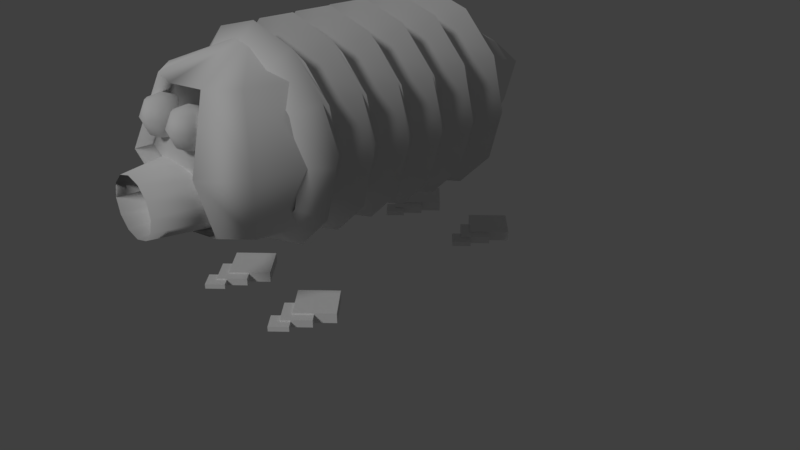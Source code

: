 # Source: Armonica.blend  (saved by Blender 2.78.0; exported with 4.5.12 LTS)
import bpy
from mathutils import Matrix  # noqa: F401  (used for matrix-valued properties, if any)

bpy.ops.wm.read_factory_settings(use_empty=True)
scene = bpy.context.scene
scene.name = 'Scene'

# ---- collections
col_collection_1 = bpy.data.collections.new('Collection 1'); scene.collection.children.link(col_collection_1)
col_collection_2 = bpy.data.collections.new('Collection 2'); scene.collection.children.link(col_collection_2)
col_collection_2.hide_render = True
col_collection_2.hide_viewport = True

# ---- materials (node trees are filled in below, after node groups)
mat_feetmaterial = bpy.data.materials.new('FeetMaterial')
mat_feetmaterial.alpha_threshold = 0.0
mat_feetmaterial.use_transparent_shadow = False
mat_feetmaterial.roughness = 0.5
mat_eye_mat = bpy.data.materials.new('eye-mat')
mat_eye_mat.alpha_threshold = 0.0
mat_eye_mat.use_transparent_shadow = False
mat_eye_mat.roughness = 0.5
mat_bodyring_mat = bpy.data.materials.new('bodyring-mat')
mat_bodyring_mat.alpha_threshold = 0.0
mat_bodyring_mat.use_transparent_shadow = False
mat_bodyring_mat.roughness = 0.0
mat_bodyring_mat.specular_intensity = 0.1325

# ---- material node trees

# ---- world
world_world = bpy.data.worlds.new('World'); scene.world = world_world
world_world.color = (0.05088, 0.05088, 0.05088)
world_world.use_sun_shadow = False
world_world.sun_shadow_jitter_overblur = 0.0
world_world.cycles.sampling_method = 'MANUAL'

# ---- cameras
cam_camera = bpy.data.cameras.new('Camera')
cam_camera.clip_end = 100.0
cam_camera.lens = 35.0
cam_camera.sensor_width = 32.0
cam_camera.sensor_height = 18.0
cam_camera.ortho_scale = 7.314
cam_camera.dof.focus_distance = 0.0
cam_camera.dof.aperture_fstop = 128.0

# ---- lights
light_lamp = bpy.data.lights.new('Lamp', 'SUN')
light_lamp.transmission_factor = 0.0
light_lamp.cutoff_distance = 30.0
light_lamp.angle = 0.1993
light_lamp.energy = 1.0
light_lamp.shadow_buffer_clip_start = 1.001
light_lamp.shadow_soft_size = 0.1
light_lamp.shadow_cascade_max_distance = 1000.0

# ---- meshes
me_sphere_001 = bpy.data.meshes.new('Sphere.001')
me_sphere_001.from_pydata([(0.5896, 0.6294, -1.766), (0.5896, 0.6294, -1.655), (0.9025, 0.3165, -1.766), (0.9025, 0.3165, -1.655), (0.2766, 0.3165, -1.766), (0.2766, 0.3165, -1.655), (0.5896, 0.003499, -1.766), (0.5896, 0.003499, -1.655), (0.5896, 0.3085, -1.751), (0.5896, 0.3085, -1.67), (0.8187, 0.07936, -1.751), (0.8187, 0.07936, -1.67), (0.3604, 0.07936, -1.751), (0.3604, 0.07936, -1.67), (0.5896, -0.1498, -1.751), (0.5896, -0.1498, -1.67), (0.5896, 0.001017, -1.737), (0.5896, 0.001017, -1.685), (0.7379, -0.1473, -1.737), (0.7379, -0.1473, -1.685), (0.4413, -0.1473, -1.737), (0.4413, -0.1473, -1.685), (0.5896, -0.2956, -1.737), (0.5896, -0.2956, -1.685)], [], [(0, 1, 3, 2), (2, 3, 7, 6), (6, 7, 5, 4), (4, 5, 1, 0), (2, 6, 4, 0), (7, 3, 1, 5), (8, 9, 11, 10), (10, 11, 15, 14), (14, 15, 13, 12), (12, 13, 9, 8), (10, 14, 12, 8), (15, 11, 9, 13), (16, 17, 19, 18), (18, 19, 23, 22), (22, 23, 21, 20), (20, 21, 17, 16), (18, 22, 20, 16), (23, 19, 17, 21)])
_uv = me_sphere_001.uv_layers.new(name='UVMap')
_uv.uv.foreach_set('vector', [0.6994, 0.8085, 0.5974, 0.8085, 0.5974, 0.4042, 0.6994, 0.4042, 0.9179, 0.4042, 0.8159, 0.4042, 0.8159, 1.089e-07, 0.9179, 0.0, 0.8014, 0.8085, 0.6994, 0.8085, 0.6994, 0.4042, 0.8014, 0.4042, 0.9033, 0.8085, 0.8014, 0.8085, 0.8014, 0.4042, 0.9033, 0.4042, 0.8159, 1.089e-07, 0.8159, 0.4042, 0.4079, 0.4042, 0.4079, 0.0, 0.0, 0.4042, 0.0, 0.0, 0.4079, 1.089e-07, 0.4079, 0.4042, 0.268, 0.9962, 0.1933, 0.9962, 0.1933, 0.7002, 0.268, 0.7002, 0.4041, 0.9962, 0.3294, 0.9962, 0.3294, 0.7002, 0.4041, 0.7002, 0.978, 0.7002, 0.9033, 0.7002, 0.9033, 0.4042, 0.978, 0.4042, 0.9926, 0.296, 0.9179, 0.296, 0.9179, 0.0, 0.9926, 2.177e-07, 0.0, 0.4042, 0.2987, 0.4042, 0.2987, 0.7002, 1.099e-07, 0.7002, 0.2987, 0.7002, 0.2987, 0.4042, 0.5974, 0.4042, 0.5974, 0.7002, 0.6457, 1.0, 0.5974, 1.0, 0.5974, 0.8085, 0.6457, 0.8085, 1.0, 0.8917, 0.9517, 0.8917, 0.9517, 0.7002, 1.0, 0.7002, 0.3163, 0.8917, 0.268, 0.8917, 0.268, 0.7002, 0.3163, 0.7002, 0.9033, 0.7002, 0.9517, 0.7002, 0.9517, 0.8917, 0.9033, 0.8917, 0.5974, 0.7002, 0.5974, 0.8917, 0.4041, 0.8917, 0.4041, 0.7002, 0.0, 0.7002, 0.1933, 0.7002, 0.1933, 0.8917, 0.0, 0.8917])
me_sphere_001.materials.append(mat_feetmaterial)
me_sphere_001.use_remesh_preserve_volume = False
me_sphere_001.use_remesh_preserve_attributes = False
me_sphere_001.use_mirror_vertex_groups = False
me_sphere_001.update()
me_sphere_002 = bpy.data.meshes.new('Sphere.002')
me_sphere_002.from_pydata([(-0.5281, 0.6294, -1.766), (-0.5281, 0.6294, -1.655), (-0.2151, 0.3165, -1.766), (-0.2151, 0.3165, -1.655), (-0.841, 0.3165, -1.766), (-0.841, 0.3165, -1.655), (-0.5281, 0.003499, -1.766), (-0.5281, 0.003499, -1.655), (-0.5281, 0.3085, -1.751), (-0.5281, 0.3085, -1.67), (-0.2989, 0.07936, -1.751), (-0.2989, 0.07936, -1.67), (-0.7572, 0.07936, -1.751), (-0.7572, 0.07936, -1.67), (-0.5281, -0.1498, -1.751), (-0.5281, -0.1498, -1.67), (-0.5281, 0.001017, -1.737), (-0.5281, 0.001017, -1.685), (-0.3798, -0.1473, -1.737), (-0.3798, -0.1473, -1.685), (-0.6764, -0.1473, -1.737), (-0.6764, -0.1473, -1.685), (-0.5281, -0.2956, -1.737), (-0.5281, -0.2956, -1.685)], [], [(0, 1, 3, 2), (2, 3, 7, 6), (6, 7, 5, 4), (4, 5, 1, 0), (2, 6, 4, 0), (7, 3, 1, 5), (8, 9, 11, 10), (10, 11, 15, 14), (14, 15, 13, 12), (12, 13, 9, 8), (10, 14, 12, 8), (15, 11, 9, 13), (16, 17, 19, 18), (18, 19, 23, 22), (22, 23, 21, 20), (20, 21, 17, 16), (18, 22, 20, 16), (23, 19, 17, 21)])
_uv = me_sphere_002.uv_layers.new(name='UVMap')
_uv.uv.foreach_set('vector', [0.6994, 0.8085, 0.5974, 0.8085, 0.5974, 0.4042, 0.6994, 0.4042, 0.9179, 0.4042, 0.8159, 0.4042, 0.8159, 1.089e-07, 0.9179, 0.0, 0.8014, 0.8085, 0.6994, 0.8085, 0.6994, 0.4042, 0.8014, 0.4042, 0.9033, 0.8085, 0.8014, 0.8085, 0.8014, 0.4042, 0.9033, 0.4042, 0.8159, 1.089e-07, 0.8159, 0.4042, 0.4079, 0.4042, 0.4079, 0.0, 0.0, 0.4042, 0.0, 0.0, 0.4079, 1.089e-07, 0.4079, 0.4042, 0.268, 0.9962, 0.1933, 0.9962, 0.1933, 0.7002, 0.268, 0.7002, 0.4041, 0.9962, 0.3294, 0.9962, 0.3294, 0.7002, 0.4041, 0.7002, 0.978, 0.7002, 0.9033, 0.7002, 0.9033, 0.4042, 0.978, 0.4042, 0.9926, 0.296, 0.9179, 0.296, 0.9179, 0.0, 0.9926, 2.177e-07, 0.0, 0.4042, 0.2987, 0.4042, 0.2987, 0.7002, 1.099e-07, 0.7002, 0.2987, 0.7002, 0.2987, 0.4042, 0.5974, 0.4042, 0.5974, 0.7002, 0.6457, 1.0, 0.5974, 1.0, 0.5974, 0.8085, 0.6457, 0.8085, 1.0, 0.8917, 0.9517, 0.8917, 0.9517, 0.7002, 1.0, 0.7002, 0.3163, 0.8917, 0.268, 0.8917, 0.268, 0.7002, 0.3163, 0.7002, 0.9033, 0.7002, 0.9517, 0.7002, 0.9517, 0.8917, 0.9033, 0.8917, 0.5974, 0.7002, 0.5974, 0.8917, 0.4041, 0.8917, 0.4041, 0.7002, 0.0, 0.7002, 0.1933, 0.7002, 0.1933, 0.8917, 0.0, 0.8917])
me_sphere_002.materials.append(mat_feetmaterial)
me_sphere_002.use_remesh_preserve_volume = False
me_sphere_002.use_remesh_preserve_attributes = False
me_sphere_002.use_mirror_vertex_groups = False
me_sphere_002.update()
me_sphere_003 = bpy.data.meshes.new('Sphere.003')
me_sphere_003.from_pydata([(0.5896, 3.22, -1.766), (0.5896, 3.22, -1.655), (0.9025, 2.907, -1.766), (0.9025, 2.907, -1.655), (0.2766, 2.907, -1.766), (0.2766, 2.907, -1.655), (0.5896, 2.594, -1.766), (0.5896, 2.594, -1.655), (0.5896, 2.899, -1.751), (0.5896, 2.899, -1.67), (0.8187, 2.67, -1.751), (0.8187, 2.67, -1.67), (0.3604, 2.67, -1.751), (0.3604, 2.67, -1.67), (0.5896, 2.44, -1.751), (0.5896, 2.44, -1.67), (0.5896, 2.591, -1.737), (0.5896, 2.591, -1.685), (0.7379, 2.443, -1.737), (0.7379, 2.443, -1.685), (0.4413, 2.443, -1.737), (0.4413, 2.443, -1.685), (0.5896, 2.295, -1.737), (0.5896, 2.295, -1.685)], [], [(0, 1, 3, 2), (2, 3, 7, 6), (6, 7, 5, 4), (4, 5, 1, 0), (2, 6, 4, 0), (7, 3, 1, 5), (8, 9, 11, 10), (10, 11, 15, 14), (14, 15, 13, 12), (12, 13, 9, 8), (10, 14, 12, 8), (15, 11, 9, 13), (16, 17, 19, 18), (18, 19, 23, 22), (22, 23, 21, 20), (20, 21, 17, 16), (18, 22, 20, 16), (23, 19, 17, 21)])
_uv = me_sphere_003.uv_layers.new(name='UVMap')
_uv.uv.foreach_set('vector', [0.6994, 0.8085, 0.5974, 0.8085, 0.5974, 0.4042, 0.6994, 0.4042, 0.9179, 0.4042, 0.8159, 0.4042, 0.8159, 1.089e-07, 0.9179, 0.0, 0.8014, 0.8085, 0.6994, 0.8085, 0.6994, 0.4042, 0.8014, 0.4042, 0.9033, 0.8085, 0.8014, 0.8085, 0.8014, 0.4042, 0.9033, 0.4042, 0.8159, 1.089e-07, 0.8159, 0.4042, 0.4079, 0.4042, 0.4079, 0.0, 0.0, 0.4042, 0.0, 0.0, 0.4079, 1.089e-07, 0.4079, 0.4042, 0.268, 0.9962, 0.1933, 0.9962, 0.1933, 0.7002, 0.268, 0.7002, 0.4041, 0.9962, 0.3294, 0.9962, 0.3294, 0.7002, 0.4041, 0.7002, 0.978, 0.7002, 0.9033, 0.7002, 0.9033, 0.4042, 0.978, 0.4042, 0.9926, 0.296, 0.9179, 0.296, 0.9179, 0.0, 0.9926, 2.177e-07, 0.0, 0.4042, 0.2987, 0.4042, 0.2987, 0.7002, 1.099e-07, 0.7002, 0.2987, 0.7002, 0.2987, 0.4042, 0.5974, 0.4042, 0.5974, 0.7002, 0.6457, 1.0, 0.5974, 1.0, 0.5974, 0.8085, 0.6457, 0.8085, 1.0, 0.8917, 0.9517, 0.8917, 0.9517, 0.7002, 1.0, 0.7002, 0.3163, 0.8917, 0.268, 0.8917, 0.268, 0.7002, 0.3163, 0.7002, 0.9033, 0.7002, 0.9517, 0.7002, 0.9517, 0.8917, 0.9033, 0.8917, 0.5974, 0.7002, 0.5974, 0.8917, 0.4041, 0.8917, 0.4041, 0.7002, 0.0, 0.7002, 0.1933, 0.7002, 0.1933, 0.8917, 0.0, 0.8917])
me_sphere_003.materials.append(mat_feetmaterial)
me_sphere_003.use_remesh_preserve_volume = False
me_sphere_003.use_remesh_preserve_attributes = False
me_sphere_003.use_mirror_vertex_groups = False
me_sphere_003.update()
me_sphere_004 = bpy.data.meshes.new('Sphere.004')
me_sphere_004.from_pydata([(-0.5281, 3.22, -1.766), (-0.5281, 3.22, -1.655), (-0.2151, 2.907, -1.766), (-0.2151, 2.907, -1.655), (-0.841, 2.907, -1.766), (-0.841, 2.907, -1.655), (-0.5281, 2.594, -1.766), (-0.5281, 2.594, -1.655), (-0.5281, 2.899, -1.751), (-0.5281, 2.899, -1.67), (-0.2989, 2.67, -1.751), (-0.2989, 2.67, -1.67), (-0.7572, 2.67, -1.751), (-0.7572, 2.67, -1.67), (-0.5281, 2.44, -1.751), (-0.5281, 2.44, -1.67), (-0.5281, 2.591, -1.737), (-0.5281, 2.591, -1.685), (-0.3798, 2.443, -1.737), (-0.3798, 2.443, -1.685), (-0.6764, 2.443, -1.737), (-0.6764, 2.443, -1.685), (-0.5281, 2.295, -1.737), (-0.5281, 2.295, -1.685)], [], [(0, 1, 3, 2), (2, 3, 7, 6), (6, 7, 5, 4), (4, 5, 1, 0), (2, 6, 4, 0), (7, 3, 1, 5), (8, 9, 11, 10), (10, 11, 15, 14), (14, 15, 13, 12), (12, 13, 9, 8), (10, 14, 12, 8), (15, 11, 9, 13), (16, 17, 19, 18), (18, 19, 23, 22), (22, 23, 21, 20), (20, 21, 17, 16), (18, 22, 20, 16), (23, 19, 17, 21)])
_uv = me_sphere_004.uv_layers.new(name='UVMap')
_uv.uv.foreach_set('vector', [0.6994, 0.8085, 0.5974, 0.8085, 0.5974, 0.4042, 0.6994, 0.4042, 0.9179, 0.4042, 0.8159, 0.4042, 0.8159, 1.089e-07, 0.9179, 0.0, 0.8014, 0.8085, 0.6994, 0.8085, 0.6994, 0.4042, 0.8014, 0.4042, 0.9033, 0.8085, 0.8014, 0.8085, 0.8014, 0.4042, 0.9033, 0.4042, 0.8159, 1.089e-07, 0.8159, 0.4042, 0.4079, 0.4042, 0.4079, 0.0, 0.0, 0.4042, 0.0, 0.0, 0.4079, 1.089e-07, 0.4079, 0.4042, 0.268, 0.9962, 0.1933, 0.9962, 0.1933, 0.7002, 0.268, 0.7002, 0.4041, 0.9962, 0.3294, 0.9962, 0.3294, 0.7002, 0.4041, 0.7002, 0.978, 0.7002, 0.9033, 0.7002, 0.9033, 0.4042, 0.978, 0.4042, 0.9926, 0.296, 0.9179, 0.296, 0.9179, 0.0, 0.9926, 2.177e-07, 0.0, 0.4042, 0.2987, 0.4042, 0.2987, 0.7002, 1.099e-07, 0.7002, 0.2987, 0.7002, 0.2987, 0.4042, 0.5974, 0.4042, 0.5974, 0.7002, 0.6457, 1.0, 0.5974, 1.0, 0.5974, 0.8085, 0.6457, 0.8085, 1.0, 0.8917, 0.9517, 0.8917, 0.9517, 0.7002, 1.0, 0.7002, 0.3163, 0.8917, 0.268, 0.8917, 0.268, 0.7002, 0.3163, 0.7002, 0.9033, 0.7002, 0.9517, 0.7002, 0.9517, 0.8917, 0.9033, 0.8917, 0.5974, 0.7002, 0.5974, 0.8917, 0.4041, 0.8917, 0.4041, 0.7002, 0.0, 0.7002, 0.1933, 0.7002, 0.1933, 0.8917, 0.0, 0.8917])
me_sphere_004.materials.append(mat_feetmaterial)
me_sphere_004.use_remesh_preserve_volume = False
me_sphere_004.use_remesh_preserve_attributes = False
me_sphere_004.use_mirror_vertex_groups = False
me_sphere_004.update()
me_torus_008 = bpy.data.meshes.new('Torus.008')
me_torus_008.from_pydata([(-0.2725, -0.595, 4.197), (-1.084, -0.4269, 4.046), (-0.7479, -0.3573, 3.984), (-0.4117, -0.4269, 4.046), (-1.084, -0.3039, 4.11), (-0.7479, -0.1833, 4.074), (-0.4117, -0.3039, 4.11), (-1.084, -0.2588, 4.197), (-0.7479, -0.1196, 4.197), (-0.4117, -0.2588, 4.197), (-1.084, -0.3039, 4.284), (-0.7479, -0.1833, 4.321), (-0.4117, -0.3039, 4.284), (-1.084, -0.4269, 4.348), (-0.7479, -0.3573, 4.411), (-0.4117, -0.4269, 4.348), (-1.084, -0.595, 4.372), (-0.7479, -0.595, 4.444), (-0.4117, -0.595, 4.372), (-1.223, -0.595, 4.197), (-1.084, -0.763, 4.348), (-0.7479, -0.8327, 4.411), (-0.4117, -0.763, 4.348), (-1.084, -0.8861, 4.284), (-0.7479, -1.007, 4.321), (-0.4117, -0.8861, 4.284), (-1.084, -0.9311, 4.197), (-0.7479, -1.07, 4.197), (-0.4117, -0.9311, 4.197), (-1.084, -0.8861, 4.11), (-0.7479, -1.007, 4.074), (-0.4117, -0.8861, 4.11), (-1.084, -0.763, 4.046), (-0.7479, -0.8327, 3.984), (-0.4117, -0.763, 4.046), (-1.084, -0.595, 4.023), (-0.7479, -0.595, 3.951), (-0.4117, -0.595, 4.023)], [], [(37, 36, 2, 3), (0, 37, 3), (35, 19, 1), (36, 35, 1, 2), (3, 2, 5, 6), (0, 3, 6), (1, 19, 4), (2, 1, 4, 5), (5, 4, 7, 8), (6, 5, 8, 9), (0, 6, 9), (4, 19, 7), (7, 19, 10), (8, 7, 10, 11), (9, 8, 11, 12), (0, 9, 12), (0, 12, 15), (10, 19, 13), (11, 10, 13, 14), (12, 11, 14, 15), (15, 14, 17, 18), (0, 15, 18), (13, 19, 16), (14, 13, 16, 17), (17, 16, 20, 21), (18, 17, 21, 22), (0, 18, 22), (16, 19, 20), (20, 19, 23), (21, 20, 23, 24), (22, 21, 24, 25), (0, 22, 25), (0, 25, 28), (23, 19, 26), (24, 23, 26, 27), (25, 24, 27, 28), (28, 27, 30, 31), (0, 28, 31), (26, 19, 29), (27, 26, 29, 30), (30, 29, 32, 33), (31, 30, 33, 34), (0, 31, 34), (29, 19, 32), (32, 19, 35), (33, 32, 35, 36), (34, 33, 36, 37), (0, 34, 37)])
me_torus_008.polygons.foreach_set('use_smooth', [True] * 48)
_uv = me_torus_008.uv_layers.new(name='UVMap')
_uv.uv.foreach_set('vector', [0.8102, 0.7061, 0.5156, 0.4272, 0.2883, 0.5785, 0.6476, 0.8583, 0.9868, 0.8154, 0.8102, 0.7061, 0.6476, 0.8583, 0.3448, 0.1414, 0.2953, 0.07001, 0.2175, 0.2253, 0.5156, 0.4272, 0.3448, 0.1414, 0.2175, 0.2253, 0.2883, 0.5785, 0.6476, 0.8583, 0.2883, 0.5785, 0.0821, 0.6645, 0.4792, 0.96, 0.9868, 0.8154, 0.6476, 0.8583, 0.4792, 0.96, 0.2175, 0.2253, 0.2953, 0.07001, 0.1152, 0.2863, 0.2883, 0.5785, 0.2175, 0.2253, 0.1152, 0.2863, 0.0821, 0.6645, 0.0821, 0.6645, 0.1152, 0.2863, 0.07612, 0.3229, 0.0, 0.7034, 0.4792, 0.96, 0.0821, 0.6645, 0.0, 0.7034, 0.4043, 1.0, 0.9868, 0.8154, 0.4792, 0.96, 0.4043, 1.0, 0.1152, 0.2863, 0.2953, 0.07001, 0.07612, 0.3229, 0.07612, 0.3229, 0.2953, 0.07001, 0.1152, 0.3351, 0.0, 0.7034, 0.07612, 0.3229, 0.1152, 0.3351, 0.0821, 0.7135, 0.4043, 1.0, 0.0, 0.7034, 0.0821, 0.7135, 0.4792, 0.9835, 0.9868, 0.8154, 0.4043, 1.0, 0.4792, 0.9835, 0.9868, 0.8154, 0.4792, 0.9835, 0.6476, 0.9051, 0.1152, 0.3351, 0.2953, 0.07001, 0.2175, 0.3124, 0.0821, 0.7135, 0.1152, 0.3351, 0.2175, 0.3124, 0.2883, 0.6694, 0.4792, 0.9835, 0.0821, 0.7135, 0.2883, 0.6694, 0.6476, 0.9051, 0.6476, 0.9051, 0.2883, 0.6694, 0.5156, 0.547, 0.8102, 0.7715, 0.9868, 0.8154, 0.6476, 0.9051, 0.8102, 0.7715, 0.2175, 0.3124, 0.2953, 0.07001, 0.3448, 0.2472, 0.2883, 0.6694, 0.2175, 0.3124, 0.3448, 0.2472, 0.5156, 0.547, 0.5156, 0.547, 0.3448, 0.2472, 0.4566, 0.1521, 0.6832, 0.3748, 0.8102, 0.7715, 0.5156, 0.547, 0.6832, 0.3748, 0.9212, 0.6175, 0.9868, 0.8154, 0.8102, 0.7715, 0.9212, 0.6175, 0.3448, 0.2472, 0.2953, 0.07001, 0.4566, 0.1521, 0.4566, 0.1521, 0.2953, 0.07001, 0.5289, 0.05854, 0.6832, 0.3748, 0.4566, 0.1521, 0.5289, 0.05854, 0.7765, 0.2151, 0.9212, 0.6175, 0.6832, 0.3748, 0.7765, 0.2151, 0.9813, 0.4888, 0.9868, 0.8154, 0.9212, 0.6175, 0.9813, 0.4888, 0.9868, 0.8154, 0.9813, 0.4888, 1.0, 0.4243, 0.5289, 0.05854, 0.2953, 0.07001, 0.5534, 0.0007527, 0.7765, 0.2151, 0.5289, 0.05854, 0.5534, 0.0007527, 0.8057, 0.1254, 0.9813, 0.4888, 0.7765, 0.2151, 0.8057, 0.1254, 1.0, 0.4243, 1.0, 0.4243, 0.8057, 0.1254, 0.7765, 0.1395, 0.9813, 0.4457, 0.9868, 0.8154, 1.0, 0.4243, 0.9813, 0.4457, 0.5534, 0.0007527, 0.2953, 0.07001, 0.5289, 0.0, 0.8057, 0.1254, 0.5534, 0.0007527, 0.5289, 0.0, 0.7765, 0.1395, 0.7765, 0.1395, 0.5289, 0.0, 0.4566, 0.05503, 0.6832, 0.2556, 0.9813, 0.4457, 0.7765, 0.1395, 0.6832, 0.2556, 0.9212, 0.5505, 0.9868, 0.8154, 0.9813, 0.4457, 0.9212, 0.5505, 0.5289, 0.0, 0.2953, 0.07001, 0.4566, 0.05503, 0.4566, 0.05503, 0.2953, 0.07001, 0.3448, 0.1414, 0.6832, 0.2556, 0.4566, 0.05503, 0.3448, 0.1414, 0.5156, 0.4272, 0.9212, 0.5505, 0.6832, 0.2556, 0.5156, 0.4272, 0.8102, 0.7061, 0.9868, 0.8154, 0.9212, 0.5505, 0.8102, 0.7061])
_ca = me_torus_008.color_attributes.new('Col', 'BYTE_COLOR', 'CORNER')
_ca.data.foreach_set('color', [1.0, 1.0, 1.0, 1.0, 1.0, 1.0, 1.0, 1.0, 1.0, 1.0, 1.0, 1.0, 1.0, 1.0, 1.0, 1.0, 1.0, 1.0, 1.0, 1.0, 1.0, 1.0, 1.0, 1.0, 1.0, 1.0, 1.0, 1.0, 1.0, 1.0, 1.0, 1.0, 1.0, 1.0, 1.0, 1.0, 1.0, 1.0, 1.0, 1.0, 1.0, 1.0, 1.0, 1.0, 1.0, 1.0, 1.0, 1.0, 1.0, 1.0, 1.0, 1.0, 1.0, 1.0, 1.0, 1.0, 1.0, 1.0, 1.0, 1.0, 1.0, 1.0, 1.0, 1.0, 1.0, 1.0, 1.0, 1.0, 1.0, 1.0, 1.0, 1.0, 1.0, 1.0, 1.0, 1.0, 1.0, 1.0, 1.0, 1.0, 1.0, 1.0, 1.0, 1.0, 1.0, 1.0, 1.0, 1.0, 1.0, 1.0, 1.0, 1.0, 1.0, 1.0, 1.0, 1.0, 1.0, 1.0, 1.0, 1.0, 1.0, 1.0, 1.0, 1.0, 1.0, 1.0, 1.0, 1.0, 1.0, 1.0, 1.0, 1.0, 1.0, 1.0, 1.0, 1.0, 1.0, 1.0, 1.0, 1.0, 1.0, 1.0, 1.0, 1.0, 1.0, 1.0, 1.0, 1.0, 1.0, 1.0, 1.0, 1.0, 1.0, 1.0, 1.0, 1.0, 1.0, 1.0, 1.0, 1.0, 1.0, 1.0, 1.0, 1.0, 1.0, 1.0, 1.0, 1.0, 1.0, 1.0, 1.0, 1.0, 1.0, 1.0, 1.0, 1.0, 1.0, 1.0, 1.0, 1.0, 1.0, 1.0, 1.0, 1.0, 1.0, 1.0, 1.0, 1.0, 1.0, 1.0, 1.0, 1.0, 1.0, 1.0, 1.0, 1.0, 1.0, 1.0, 1.0, 1.0, 1.0, 1.0, 1.0, 1.0, 1.0, 1.0, 1.0, 1.0, 1.0, 1.0, 1.0, 1.0, 1.0, 1.0, 1.0, 1.0, 1.0, 1.0, 1.0, 1.0, 1.0, 1.0, 1.0, 1.0, 1.0, 1.0, 1.0, 1.0, 1.0, 1.0, 1.0, 1.0, 1.0, 1.0, 1.0, 1.0, 1.0, 1.0, 1.0, 1.0, 1.0, 1.0, 1.0, 1.0, 1.0, 1.0, 1.0, 1.0, 1.0, 1.0, 1.0, 1.0, 1.0, 1.0, 1.0, 1.0, 1.0, 1.0, 1.0, 1.0, 1.0, 1.0, 1.0, 1.0, 1.0, 1.0, 1.0, 1.0, 1.0, 1.0, 1.0, 1.0, 1.0, 1.0, 1.0, 1.0, 1.0, 1.0, 1.0, 1.0, 1.0, 1.0, 1.0, 1.0, 1.0, 1.0, 1.0, 1.0, 1.0, 1.0, 1.0, 1.0, 1.0, 1.0, 1.0, 1.0, 1.0, 1.0, 1.0, 1.0, 1.0, 1.0, 1.0, 1.0, 1.0, 1.0, 1.0, 1.0, 1.0, 1.0, 1.0, 1.0, 1.0, 1.0, 1.0, 1.0, 1.0, 1.0, 1.0, 1.0, 1.0, 1.0, 1.0, 1.0, 1.0, 1.0, 1.0, 1.0, 1.0, 1.0, 1.0, 1.0, 1.0, 1.0, 1.0, 1.0, 1.0, 1.0, 1.0, 1.0, 1.0, 1.0, 1.0, 1.0, 1.0, 1.0, 1.0, 1.0, 1.0, 1.0, 1.0, 1.0, 1.0, 1.0, 1.0, 1.0, 1.0, 1.0, 1.0, 1.0, 1.0, 1.0, 1.0, 1.0, 1.0, 1.0, 1.0, 1.0, 1.0, 1.0, 1.0, 1.0, 1.0, 1.0, 1.0, 1.0, 1.0, 1.0, 1.0, 1.0, 1.0, 1.0, 1.0, 1.0, 1.0, 1.0, 1.0, 1.0, 1.0, 1.0, 1.0, 1.0, 1.0, 1.0, 1.0, 1.0, 1.0, 1.0, 1.0, 1.0, 1.0, 1.0, 1.0, 1.0, 1.0, 1.0, 1.0, 1.0, 1.0, 1.0, 1.0, 1.0, 1.0, 1.0, 1.0, 1.0, 1.0, 1.0, 1.0, 1.0, 1.0, 1.0, 1.0, 1.0, 1.0, 1.0, 1.0, 1.0, 1.0, 1.0, 1.0, 1.0, 1.0, 1.0, 1.0, 1.0, 1.0, 1.0, 1.0, 1.0, 1.0, 1.0, 1.0, 1.0, 1.0, 1.0, 1.0, 1.0, 1.0, 1.0, 1.0, 1.0, 1.0, 1.0, 1.0, 1.0, 1.0, 1.0, 1.0, 1.0, 1.0, 1.0, 1.0, 1.0, 1.0, 1.0, 1.0, 1.0, 1.0, 1.0, 1.0, 1.0, 1.0, 1.0, 1.0, 1.0, 1.0, 1.0, 1.0, 1.0, 1.0, 1.0, 1.0, 1.0, 1.0, 1.0, 1.0, 1.0, 1.0, 1.0, 1.0, 1.0, 1.0, 1.0, 1.0, 1.0, 1.0, 1.0, 1.0, 1.0, 1.0, 1.0, 1.0, 1.0, 1.0, 1.0, 1.0, 1.0, 1.0, 1.0, 1.0, 1.0, 1.0, 1.0, 1.0, 1.0, 1.0, 1.0, 1.0, 1.0, 1.0, 1.0, 1.0, 1.0, 1.0, 1.0, 1.0, 1.0, 1.0, 1.0, 1.0, 1.0, 1.0, 1.0, 1.0, 1.0, 1.0, 1.0, 1.0, 1.0, 1.0, 1.0, 1.0, 1.0, 1.0, 1.0, 1.0, 1.0, 1.0, 1.0, 1.0, 1.0, 1.0, 1.0, 1.0, 1.0, 1.0, 1.0, 1.0, 1.0, 1.0, 1.0, 1.0, 1.0, 1.0, 1.0, 1.0, 1.0, 1.0, 1.0, 1.0, 1.0, 1.0, 1.0, 1.0, 1.0, 1.0, 1.0, 1.0, 1.0, 1.0, 1.0, 1.0, 1.0, 1.0, 1.0, 1.0, 1.0, 1.0, 1.0, 1.0, 1.0, 1.0, 1.0, 1.0, 1.0, 1.0, 1.0, 1.0, 1.0, 1.0, 1.0, 1.0, 1.0, 1.0, 1.0, 1.0, 1.0, 1.0, 1.0, 1.0, 1.0, 1.0, 1.0, 1.0, 1.0, 1.0, 1.0, 1.0, 1.0, 1.0, 1.0, 1.0, 1.0, 1.0, 1.0, 1.0, 1.0, 1.0, 1.0, 1.0, 1.0, 1.0, 1.0, 1.0, 1.0, 1.0, 1.0, 1.0, 1.0, 1.0, 1.0, 1.0, 1.0, 1.0, 1.0, 1.0, 1.0, 1.0, 1.0, 1.0, 1.0, 1.0, 1.0, 1.0, 1.0, 1.0, 1.0, 1.0, 1.0, 1.0, 1.0, 1.0, 1.0, 1.0, 1.0, 1.0, 1.0, 1.0, 1.0, 1.0, 1.0, 1.0, 1.0, 1.0, 1.0, 1.0, 1.0, 1.0, 1.0, 1.0, 1.0, 1.0, 1.0, 1.0, 1.0, 1.0, 1.0, 1.0, 1.0, 1.0, 1.0])
me_torus_008.materials.append(mat_eye_mat)
me_torus_008.use_remesh_preserve_volume = False
me_torus_008.use_remesh_preserve_attributes = False
me_torus_008.use_mirror_vertex_groups = False
me_torus_008.update()
me_torus_001 = bpy.data.meshes.new('Torus.001')
me_torus_001.from_pydata([(-1.532, 1.463, 3.254), (0.008449, 2.101, 3.254), (1.549, 1.463, 3.254), (-1.532, 1.257, 3.843), (0.008449, 1.809, 4.008), (1.549, 1.257, 3.843), (-1.532, 0.6927, 4.135), (0.008449, 1.012, 4.421), (1.549, 0.6927, 4.135), (-1.532, -0.07777, 4.242), (1.549, -0.07777, 4.242), (-2.171, -0.07777, 3.254), (-1.532, -0.8482, 4.135), (0.008449, -1.167, 4.421), (1.549, -0.8482, 4.135), (-1.532, -1.412, 3.843), (0.008449, -1.965, 4.008), (1.549, -1.412, 3.843), (2.188, -0.07777, 3.254), (-1.532, -1.619, 3.254), (0.008449, -2.257, 3.254), (1.549, -1.619, 3.254), (-1.532, 0.6927, 3.92), (0.008449, 1.012, 4.207), (1.549, 0.6927, 3.92), (-1.532, -0.07777, 4.027), (0.008449, -0.07777, 4.358), (1.549, -0.07777, 4.027), (-1.532, -0.8482, 3.92), (0.008449, -1.167, 4.207), (1.549, -0.8482, 3.92)], [], [(1, 0, 3, 4), (2, 1, 4, 5), (18, 2, 5), (0, 11, 3), (3, 11, 6), (4, 3, 6, 7), (5, 4, 7, 8), (18, 5, 8), (18, 8, 10), (6, 11, 9), (13, 14, 30, 29), (10, 8, 24, 27), (12, 13, 29, 28), (18, 10, 14), (9, 11, 12), (9, 12, 28, 25), (13, 12, 15, 16), (14, 13, 16, 17), (18, 14, 17), (12, 11, 15), (15, 11, 19), (16, 15, 19, 20), (17, 16, 20, 21), (18, 17, 21), (23, 22, 25, 26), (24, 23, 26, 27), (27, 26, 29, 30), (26, 25, 28, 29), (6, 9, 25, 22), (7, 6, 22, 23), (14, 10, 27, 30), (8, 7, 23, 24)])
me_torus_001.polygons.foreach_set('use_smooth', [True] * 32)
_uv = me_torus_001.uv_layers.new(name='UVMap')
_uv.uv.foreach_set('vector', [1.0, 0.4924, 0.8536, 0.8482, 0.7938, 0.7661, 0.9171, 0.3873, 0.8536, 0.1411, 1.0, 0.4924, 0.9171, 0.3873, 0.7938, 0.05898, 0.5, 0.0, 0.8536, 0.1411, 0.7938, 0.05898, 0.8536, 0.8482, 0.5, 1.0, 0.7938, 0.7661, 0.7938, 0.7661, 0.5, 1.0, 0.6582, 0.7269, 0.9171, 0.3873, 0.7938, 0.7661, 0.6582, 0.7269, 0.7254, 0.332, 0.7938, 0.05898, 0.9171, 0.3873, 0.7254, 0.332, 0.6582, 0.01982, 0.5, 0.0, 0.7938, 0.05898, 0.6582, 0.01982, 0.5, 0.0, 0.6582, 0.01982, 0.4792, 0.007444, 0.6582, 0.7269, 0.5, 1.0, 0.4792, 0.7146, 0.2254, 0.3395, 0.3046, 0.02517, 0.3092, 0.0554, 0.2299, 0.3698, 0.4792, 0.007444, 0.6582, 0.01982, 0.6627, 0.05005, 0.4837, 0.03767, 0.3046, 0.7323, 0.2254, 0.3395, 0.2299, 0.3698, 0.3092, 0.7625, 0.5, 0.0, 0.4792, 0.007444, 0.3046, 0.02517, 0.4792, 0.7146, 0.5, 1.0, 0.3046, 0.7323, 0.4792, 0.7146, 0.3046, 0.7323, 0.3092, 0.7625, 0.4837, 0.7448, 0.2254, 0.3395, 0.3046, 0.7323, 0.1814, 0.7754, 0.05108, 0.4005, 0.3046, 0.02517, 0.2254, 0.3395, 0.05108, 0.4005, 0.1814, 0.06825, 0.5, 0.0, 0.3046, 0.02517, 0.1814, 0.06825, 0.3046, 0.7323, 0.5, 1.0, 0.1814, 0.7754, 0.1814, 0.7754, 0.5, 1.0, 0.1464, 0.8589, 0.05108, 0.4005, 0.1814, 0.7754, 0.1464, 0.8589, 0.0, 0.5076, 0.1814, 0.06825, 0.05108, 0.4005, 0.0, 0.5076, 0.1464, 0.1518, 0.5, 0.0, 0.1814, 0.06825, 0.1464, 0.1518, 0.7299, 0.3622, 0.6627, 0.7572, 0.4837, 0.7448, 0.4767, 0.3447, 0.6627, 0.05005, 0.7299, 0.3622, 0.4767, 0.3447, 0.4837, 0.03767, 0.4837, 0.03767, 0.4767, 0.3447, 0.2299, 0.3698, 0.3092, 0.0554, 0.4767, 0.3447, 0.4837, 0.7448, 0.3092, 0.7625, 0.2299, 0.3698, 0.6582, 0.7269, 0.4792, 0.7146, 0.4837, 0.7448, 0.6627, 0.7572, 0.7254, 0.332, 0.6582, 0.7269, 0.6627, 0.7572, 0.7299, 0.3622, 0.3046, 0.02517, 0.4792, 0.007444, 0.4837, 0.03767, 0.3092, 0.0554, 0.6582, 0.01982, 0.7254, 0.332, 0.7299, 0.3622, 0.6627, 0.05005])
me_torus_001.materials.append(mat_bodyring_mat)
me_torus_001.use_remesh_preserve_volume = False
me_torus_001.use_remesh_preserve_attributes = False
me_torus_001.use_mirror_vertex_groups = False
me_torus_001.update()
me_torus_004 = bpy.data.meshes.new('Torus.004')
me_torus_004.from_pydata([(0.719, 0.7636, 4.093), (0.719, 0.594, 4.796), (0.719, 0.4244, 4.093), (0.719, 0.594, 3.389), (0.295, 0.65, 4.093), (0.3798, 0.5031, 4.796), (0.4646, 0.3562, 4.093), (0.3798, 0.5031, 3.389), (-0.01532, 0.3396, 4.093), (0.1315, 0.2548, 4.796), (0.2784, 0.17, 4.093), (0.1315, 0.2548, 3.389), (-0.1289, -0.08434, 4.093), (0.04067, -0.08434, 4.796), (0.2102, -0.08434, 4.093), (0.04067, -0.08434, 3.389), (-0.01532, -0.5083, 4.093), (0.1315, -0.4235, 4.796), (0.2784, -0.3387, 4.093), (0.1315, -0.4235, 3.389), (0.295, -0.8186, 4.093), (0.3798, -0.6718, 4.796), (0.4646, -0.5249, 4.093), (0.3798, -0.6718, 3.389), (0.719, -0.9322, 4.093), (0.719, -0.7627, 4.796), (0.719, -0.5931, 4.093), (0.719, -0.7627, 3.389), (1.143, -0.8186, 4.093), (1.058, -0.6718, 4.796), (0.9734, -0.5249, 4.093), (1.058, -0.6718, 3.389), (1.453, -0.5083, 4.093), (1.306, -0.4235, 4.796), (1.16, -0.3387, 4.093), (1.306, -0.4235, 3.389), (1.567, -0.08434, 4.093), (1.397, -0.08434, 4.796), (1.228, -0.08434, 4.093), (1.397, -0.08434, 3.389), (1.453, 0.3396, 4.093), (1.306, 0.2548, 4.796), (1.16, 0.17, 4.093), (1.306, 0.2548, 3.389), (1.143, 0.65, 4.093), (1.058, 0.5031, 4.796), (0.9734, 0.3562, 4.093), (1.058, 0.5031, 3.389)], [], [(0, 4, 5, 1), (1, 5, 6, 2), (2, 6, 7, 3), (0, 3, 7, 4), (4, 8, 9, 5), (5, 9, 10, 6), (6, 10, 11, 7), (7, 11, 8, 4), (8, 12, 13, 9), (9, 13, 14, 10), (10, 14, 15, 11), (11, 15, 12, 8), (12, 16, 17, 13), (13, 17, 18, 14), (14, 18, 19, 15), (15, 19, 16, 12), (16, 20, 21, 17), (17, 21, 22, 18), (18, 22, 23, 19), (19, 23, 20, 16), (20, 24, 25, 21), (21, 25, 26, 22), (22, 26, 27, 23), (23, 27, 24, 20), (24, 28, 29, 25), (25, 29, 30, 26), (26, 30, 31, 27), (27, 31, 28, 24), (28, 32, 33, 29), (29, 33, 34, 30), (30, 34, 35, 31), (31, 35, 32, 28), (32, 36, 37, 33), (33, 37, 38, 34), (34, 38, 39, 35), (35, 39, 36, 32), (36, 40, 41, 37), (37, 41, 42, 38), (38, 42, 43, 39), (39, 43, 40, 36), (40, 44, 45, 41), (41, 45, 46, 42), (42, 46, 47, 43), (43, 47, 44, 40), (44, 0, 1, 45), (45, 1, 2, 46), (46, 2, 3, 47), (47, 3, 0, 44)])
me_torus_004.polygons.foreach_set('use_smooth', [True] * 48)
_uv = me_torus_004.uv_layers.new(name='UVMap')
_uv.uv.foreach_set('vector', [1.0, 0.5, 0.933, 0.75, 0.8464, 0.7, 0.9, 0.5, 0.9, 0.5, 0.8464, 0.7, 0.7598, 0.65, 0.8, 0.5, 0.8, 0.5, 0.7598, 0.65, 0.8464, 0.7, 0.9, 0.5, 1.0, 0.5, 0.9, 0.5, 0.8464, 0.7, 0.933, 0.75, 0.933, 0.75, 0.75, 0.933, 0.7, 0.8464, 0.8464, 0.7, 0.8464, 0.7, 0.7, 0.8464, 0.65, 0.7598, 0.7598, 0.65, 0.7598, 0.65, 0.65, 0.7598, 0.7, 0.8464, 0.8464, 0.7, 0.8464, 0.7, 0.7, 0.8464, 0.75, 0.933, 0.933, 0.75, 0.75, 0.933, 0.5, 1.0, 0.5, 0.9, 0.7, 0.8464, 0.7, 0.8464, 0.5, 0.9, 0.5, 0.8, 0.65, 0.7598, 0.65, 0.7598, 0.5, 0.8, 0.5, 0.9, 0.7, 0.8464, 0.7, 0.8464, 0.5, 0.9, 0.5, 1.0, 0.75, 0.933, 0.5, 1.0, 0.25, 0.933, 0.3, 0.8464, 0.5, 0.9, 0.5, 0.9, 0.3, 0.8464, 0.35, 0.7598, 0.5, 0.8, 0.5, 0.8, 0.35, 0.7598, 0.3, 0.8464, 0.5, 0.9, 0.5, 0.9, 0.3, 0.8464, 0.25, 0.933, 0.5, 1.0, 0.25, 0.933, 0.06699, 0.75, 0.1536, 0.7, 0.3, 0.8464, 0.3, 0.8464, 0.1536, 0.7, 0.2402, 0.65, 0.35, 0.7598, 0.35, 0.7598, 0.2402, 0.65, 0.1536, 0.7, 0.3, 0.8464, 0.3, 0.8464, 0.1536, 0.7, 0.06699, 0.75, 0.25, 0.933, 0.06699, 0.75, 0.0, 0.5, 0.1, 0.5, 0.1536, 0.7, 0.1536, 0.7, 0.1, 0.5, 0.2, 0.5, 0.2402, 0.65, 0.2402, 0.65, 0.2, 0.5, 0.1, 0.5, 0.1536, 0.7, 0.1536, 0.7, 0.1, 0.5, 0.0, 0.5, 0.06699, 0.75, 0.0, 0.5, 0.06699, 0.25, 0.1536, 0.3, 0.1, 0.5, 0.1, 0.5, 0.1536, 0.3, 0.2402, 0.35, 0.2, 0.5, 0.2, 0.5, 0.2402, 0.35, 0.1536, 0.3, 0.1, 0.5, 0.1, 0.5, 0.1536, 0.3, 0.06699, 0.25, 0.0, 0.5, 0.06699, 0.25, 0.25, 0.06699, 0.3, 0.1536, 0.1536, 0.3, 0.1536, 0.3, 0.3, 0.1536, 0.35, 0.2402, 0.2402, 0.35, 0.2402, 0.35, 0.35, 0.2402, 0.3, 0.1536, 0.1536, 0.3, 0.1536, 0.3, 0.3, 0.1536, 0.25, 0.06699, 0.06699, 0.25, 0.25, 0.06699, 0.5, 0.0, 0.5, 0.1, 0.3, 0.1536, 0.3, 0.1536, 0.5, 0.1, 0.5, 0.2, 0.35, 0.2402, 0.35, 0.2402, 0.5, 0.2, 0.5, 0.1, 0.3, 0.1536, 0.3, 0.1536, 0.5, 0.1, 0.5, 0.0, 0.25, 0.06699, 0.5, 0.0, 0.75, 0.06699, 0.7, 0.1536, 0.5, 0.1, 0.5, 0.1, 0.7, 0.1536, 0.65, 0.2402, 0.5, 0.2, 0.5, 0.2, 0.65, 0.2402, 0.7, 0.1536, 0.5, 0.1, 0.5, 0.1, 0.7, 0.1536, 0.75, 0.06699, 0.5, 0.0, 0.75, 0.06699, 0.933, 0.25, 0.8464, 0.3, 0.7, 0.1536, 0.7, 0.1536, 0.8464, 0.3, 0.7598, 0.35, 0.65, 0.2402, 0.65, 0.2402, 0.7598, 0.35, 0.8464, 0.3, 0.7, 0.1536, 0.7, 0.1536, 0.8464, 0.3, 0.933, 0.25, 0.75, 0.06699, 0.933, 0.25, 1.0, 0.5, 0.9, 0.5, 0.8464, 0.3, 0.8464, 0.3, 0.9, 0.5, 0.8, 0.5, 0.7598, 0.35, 0.7598, 0.35, 0.8, 0.5, 0.9, 0.5, 0.8464, 0.3, 0.8464, 0.3, 0.9, 0.5, 1.0, 0.5, 0.933, 0.25])
me_torus_004.materials.append(mat_bodyring_mat)
me_torus_004.use_remesh_preserve_volume = False
me_torus_004.use_remesh_preserve_attributes = False
me_torus_004.use_mirror_vertex_groups = False
me_torus_004.update()
me_torus_005 = bpy.data.meshes.new('Torus.005')
me_torus_005.from_pydata([(-0.2725, -0.595, 4.197), (-1.084, -0.4269, 4.046), (-0.7479, -0.3573, 3.984), (-0.4117, -0.4269, 4.046), (-1.084, -0.3039, 4.11), (-0.7479, -0.1833, 4.074), (-0.4117, -0.3039, 4.11), (-1.084, -0.2588, 4.197), (-0.7479, -0.1196, 4.197), (-0.4117, -0.2588, 4.197), (-1.084, -0.3039, 4.284), (-0.7479, -0.1833, 4.321), (-0.4117, -0.3039, 4.284), (-1.084, -0.4269, 4.348), (-0.7479, -0.3573, 4.411), (-0.4117, -0.4269, 4.348), (-1.084, -0.595, 4.372), (-0.7479, -0.595, 4.444), (-0.4117, -0.595, 4.372), (-1.223, -0.595, 4.197), (-1.084, -0.763, 4.348), (-0.7479, -0.8327, 4.411), (-0.4117, -0.763, 4.348), (-1.084, -0.8861, 4.284), (-0.7479, -1.007, 4.321), (-0.4117, -0.8861, 4.284), (-1.084, -0.9311, 4.197), (-0.7479, -1.07, 4.197), (-0.4117, -0.9311, 4.197), (-1.084, -0.8861, 4.11), (-0.7479, -1.007, 4.074), (-0.4117, -0.8861, 4.11), (-1.084, -0.763, 4.046), (-0.7479, -0.8327, 3.984), (-0.4117, -0.763, 4.046), (-1.084, -0.595, 4.023), (-0.7479, -0.595, 3.951), (-0.4117, -0.595, 4.023)], [], [(37, 36, 2, 3), (0, 37, 3), (35, 19, 1), (36, 35, 1, 2), (3, 2, 5, 6), (0, 3, 6), (1, 19, 4), (2, 1, 4, 5), (5, 4, 7, 8), (6, 5, 8, 9), (0, 6, 9), (4, 19, 7), (7, 19, 10), (8, 7, 10, 11), (9, 8, 11, 12), (0, 9, 12), (0, 12, 15), (10, 19, 13), (11, 10, 13, 14), (12, 11, 14, 15), (15, 14, 17, 18), (0, 15, 18), (13, 19, 16), (14, 13, 16, 17), (17, 16, 20, 21), (18, 17, 21, 22), (0, 18, 22), (16, 19, 20), (20, 19, 23), (21, 20, 23, 24), (22, 21, 24, 25), (0, 22, 25), (0, 25, 28), (23, 19, 26), (24, 23, 26, 27), (25, 24, 27, 28), (28, 27, 30, 31), (0, 28, 31), (26, 19, 29), (27, 26, 29, 30), (30, 29, 32, 33), (31, 30, 33, 34), (0, 31, 34), (29, 19, 32), (32, 19, 35), (33, 32, 35, 36), (34, 33, 36, 37), (0, 34, 37)])
me_torus_005.polygons.foreach_set('use_smooth', [True] * 48)
_uv = me_torus_005.uv_layers.new(name='UVMap')
_uv.uv.foreach_set('vector', [0.8102, 0.7061, 0.5156, 0.4272, 0.2883, 0.5785, 0.6476, 0.8583, 0.9868, 0.8154, 0.8102, 0.7061, 0.6476, 0.8583, 0.3448, 0.1414, 0.2953, 0.07001, 0.2175, 0.2253, 0.5156, 0.4272, 0.3448, 0.1414, 0.2175, 0.2253, 0.2883, 0.5785, 0.6476, 0.8583, 0.2883, 0.5785, 0.0821, 0.6645, 0.4792, 0.96, 0.9868, 0.8154, 0.6476, 0.8583, 0.4792, 0.96, 0.2175, 0.2253, 0.2953, 0.07001, 0.1152, 0.2863, 0.2883, 0.5785, 0.2175, 0.2253, 0.1152, 0.2863, 0.0821, 0.6645, 0.0821, 0.6645, 0.1152, 0.2863, 0.07612, 0.3229, 0.0, 0.7034, 0.4792, 0.96, 0.0821, 0.6645, 0.0, 0.7034, 0.4043, 1.0, 0.9868, 0.8154, 0.4792, 0.96, 0.4043, 1.0, 0.1152, 0.2863, 0.2953, 0.07001, 0.07612, 0.3229, 0.07612, 0.3229, 0.2953, 0.07001, 0.1152, 0.3351, 0.0, 0.7034, 0.07612, 0.3229, 0.1152, 0.3351, 0.0821, 0.7135, 0.4043, 1.0, 0.0, 0.7034, 0.0821, 0.7135, 0.4792, 0.9835, 0.9868, 0.8154, 0.4043, 1.0, 0.4792, 0.9835, 0.9868, 0.8154, 0.4792, 0.9835, 0.6476, 0.9051, 0.1152, 0.3351, 0.2953, 0.07001, 0.2175, 0.3124, 0.0821, 0.7135, 0.1152, 0.3351, 0.2175, 0.3124, 0.2883, 0.6694, 0.4792, 0.9835, 0.0821, 0.7135, 0.2883, 0.6694, 0.6476, 0.9051, 0.6476, 0.9051, 0.2883, 0.6694, 0.5156, 0.547, 0.8102, 0.7715, 0.9868, 0.8154, 0.6476, 0.9051, 0.8102, 0.7715, 0.2175, 0.3124, 0.2953, 0.07001, 0.3448, 0.2472, 0.2883, 0.6694, 0.2175, 0.3124, 0.3448, 0.2472, 0.5156, 0.547, 0.5156, 0.547, 0.3448, 0.2472, 0.4566, 0.1521, 0.6832, 0.3748, 0.8102, 0.7715, 0.5156, 0.547, 0.6832, 0.3748, 0.9212, 0.6175, 0.9868, 0.8154, 0.8102, 0.7715, 0.9212, 0.6175, 0.3448, 0.2472, 0.2953, 0.07001, 0.4566, 0.1521, 0.4566, 0.1521, 0.2953, 0.07001, 0.5289, 0.05854, 0.6832, 0.3748, 0.4566, 0.1521, 0.5289, 0.05854, 0.7765, 0.2151, 0.9212, 0.6175, 0.6832, 0.3748, 0.7765, 0.2151, 0.9813, 0.4888, 0.9868, 0.8154, 0.9212, 0.6175, 0.9813, 0.4888, 0.9868, 0.8154, 0.9813, 0.4888, 1.0, 0.4243, 0.5289, 0.05854, 0.2953, 0.07001, 0.5534, 0.0007527, 0.7765, 0.2151, 0.5289, 0.05854, 0.5534, 0.0007527, 0.8057, 0.1254, 0.9813, 0.4888, 0.7765, 0.2151, 0.8057, 0.1254, 1.0, 0.4243, 1.0, 0.4243, 0.8057, 0.1254, 0.7765, 0.1395, 0.9813, 0.4457, 0.9868, 0.8154, 1.0, 0.4243, 0.9813, 0.4457, 0.5534, 0.0007527, 0.2953, 0.07001, 0.5289, 0.0, 0.8057, 0.1254, 0.5534, 0.0007527, 0.5289, 0.0, 0.7765, 0.1395, 0.7765, 0.1395, 0.5289, 0.0, 0.4566, 0.05503, 0.6832, 0.2556, 0.9813, 0.4457, 0.7765, 0.1395, 0.6832, 0.2556, 0.9212, 0.5505, 0.9868, 0.8154, 0.9813, 0.4457, 0.9212, 0.5505, 0.5289, 0.0, 0.2953, 0.07001, 0.4566, 0.05503, 0.4566, 0.05503, 0.2953, 0.07001, 0.3448, 0.1414, 0.6832, 0.2556, 0.4566, 0.05503, 0.3448, 0.1414, 0.5156, 0.4272, 0.9212, 0.5505, 0.6832, 0.2556, 0.5156, 0.4272, 0.8102, 0.7061, 0.9868, 0.8154, 0.9212, 0.5505, 0.8102, 0.7061])
_ca = me_torus_005.color_attributes.new('Col', 'BYTE_COLOR', 'CORNER')
_ca.data.foreach_set('color', [1.0, 1.0, 1.0, 1.0, 1.0, 1.0, 1.0, 1.0, 1.0, 1.0, 1.0, 1.0, 1.0, 1.0, 1.0, 1.0, 1.0, 1.0, 1.0, 1.0, 1.0, 1.0, 1.0, 1.0, 1.0, 1.0, 1.0, 1.0, 1.0, 1.0, 1.0, 1.0, 1.0, 1.0, 1.0, 1.0, 1.0, 1.0, 1.0, 1.0, 1.0, 1.0, 1.0, 1.0, 1.0, 1.0, 1.0, 1.0, 1.0, 1.0, 1.0, 1.0, 1.0, 1.0, 1.0, 1.0, 1.0, 1.0, 1.0, 1.0, 1.0, 1.0, 1.0, 1.0, 1.0, 1.0, 1.0, 1.0, 1.0, 1.0, 1.0, 1.0, 1.0, 1.0, 1.0, 1.0, 1.0, 1.0, 1.0, 1.0, 1.0, 1.0, 1.0, 1.0, 1.0, 1.0, 1.0, 1.0, 1.0, 1.0, 1.0, 1.0, 1.0, 1.0, 1.0, 1.0, 1.0, 1.0, 1.0, 1.0, 1.0, 1.0, 1.0, 1.0, 1.0, 1.0, 1.0, 1.0, 1.0, 1.0, 1.0, 1.0, 1.0, 1.0, 1.0, 1.0, 1.0, 1.0, 1.0, 1.0, 1.0, 1.0, 1.0, 1.0, 1.0, 1.0, 1.0, 1.0, 1.0, 1.0, 1.0, 1.0, 1.0, 1.0, 1.0, 1.0, 1.0, 1.0, 1.0, 1.0, 1.0, 1.0, 1.0, 1.0, 1.0, 1.0, 1.0, 1.0, 1.0, 1.0, 1.0, 1.0, 1.0, 1.0, 1.0, 1.0, 1.0, 1.0, 1.0, 1.0, 1.0, 1.0, 1.0, 1.0, 1.0, 1.0, 1.0, 1.0, 1.0, 1.0, 1.0, 1.0, 1.0, 1.0, 1.0, 1.0, 1.0, 1.0, 1.0, 1.0, 1.0, 1.0, 1.0, 1.0, 1.0, 1.0, 1.0, 1.0, 1.0, 1.0, 1.0, 1.0, 1.0, 1.0, 1.0, 1.0, 1.0, 1.0, 1.0, 1.0, 1.0, 1.0, 1.0, 1.0, 1.0, 1.0, 1.0, 1.0, 1.0, 1.0, 1.0, 1.0, 1.0, 1.0, 1.0, 1.0, 1.0, 1.0, 1.0, 1.0, 1.0, 1.0, 1.0, 1.0, 1.0, 1.0, 1.0, 1.0, 1.0, 1.0, 1.0, 1.0, 1.0, 1.0, 1.0, 1.0, 1.0, 1.0, 1.0, 1.0, 1.0, 1.0, 1.0, 1.0, 1.0, 1.0, 1.0, 1.0, 1.0, 1.0, 1.0, 1.0, 1.0, 1.0, 1.0, 1.0, 1.0, 1.0, 1.0, 1.0, 1.0, 1.0, 1.0, 1.0, 1.0, 1.0, 1.0, 1.0, 1.0, 1.0, 1.0, 1.0, 1.0, 1.0, 1.0, 1.0, 1.0, 1.0, 1.0, 1.0, 1.0, 1.0, 1.0, 1.0, 1.0, 1.0, 1.0, 1.0, 1.0, 1.0, 1.0, 1.0, 1.0, 1.0, 1.0, 1.0, 1.0, 1.0, 1.0, 1.0, 1.0, 1.0, 1.0, 1.0, 1.0, 1.0, 1.0, 1.0, 1.0, 1.0, 1.0, 1.0, 1.0, 1.0, 1.0, 1.0, 1.0, 1.0, 1.0, 1.0, 1.0, 1.0, 1.0, 1.0, 1.0, 1.0, 1.0, 1.0, 1.0, 1.0, 1.0, 1.0, 1.0, 1.0, 1.0, 1.0, 1.0, 1.0, 1.0, 1.0, 1.0, 1.0, 1.0, 1.0, 1.0, 1.0, 1.0, 1.0, 1.0, 1.0, 1.0, 1.0, 1.0, 1.0, 1.0, 1.0, 1.0, 1.0, 1.0, 1.0, 1.0, 1.0, 1.0, 1.0, 1.0, 1.0, 1.0, 1.0, 1.0, 1.0, 1.0, 1.0, 1.0, 1.0, 1.0, 1.0, 1.0, 1.0, 1.0, 1.0, 1.0, 1.0, 1.0, 1.0, 1.0, 1.0, 1.0, 1.0, 1.0, 1.0, 1.0, 1.0, 1.0, 1.0, 1.0, 1.0, 1.0, 1.0, 1.0, 1.0, 1.0, 1.0, 1.0, 1.0, 1.0, 1.0, 1.0, 1.0, 1.0, 1.0, 1.0, 1.0, 1.0, 1.0, 1.0, 1.0, 1.0, 1.0, 1.0, 1.0, 1.0, 1.0, 1.0, 1.0, 1.0, 1.0, 1.0, 1.0, 1.0, 1.0, 1.0, 1.0, 1.0, 1.0, 1.0, 1.0, 1.0, 1.0, 1.0, 1.0, 1.0, 1.0, 1.0, 1.0, 1.0, 1.0, 1.0, 1.0, 1.0, 1.0, 1.0, 1.0, 1.0, 1.0, 1.0, 1.0, 1.0, 1.0, 1.0, 1.0, 1.0, 1.0, 1.0, 1.0, 1.0, 1.0, 1.0, 1.0, 1.0, 1.0, 1.0, 1.0, 1.0, 1.0, 1.0, 1.0, 1.0, 1.0, 1.0, 1.0, 1.0, 1.0, 1.0, 1.0, 1.0, 1.0, 1.0, 1.0, 1.0, 1.0, 1.0, 1.0, 1.0, 1.0, 1.0, 1.0, 1.0, 1.0, 1.0, 1.0, 1.0, 1.0, 1.0, 1.0, 1.0, 1.0, 1.0, 1.0, 1.0, 1.0, 1.0, 1.0, 1.0, 1.0, 1.0, 1.0, 1.0, 1.0, 1.0, 1.0, 1.0, 1.0, 1.0, 1.0, 1.0, 1.0, 1.0, 1.0, 1.0, 1.0, 1.0, 1.0, 1.0, 1.0, 1.0, 1.0, 1.0, 1.0, 1.0, 1.0, 1.0, 1.0, 1.0, 1.0, 1.0, 1.0, 1.0, 1.0, 1.0, 1.0, 1.0, 1.0, 1.0, 1.0, 1.0, 1.0, 1.0, 1.0, 1.0, 1.0, 1.0, 1.0, 1.0, 1.0, 1.0, 1.0, 1.0, 1.0, 1.0, 1.0, 1.0, 1.0, 1.0, 1.0, 1.0, 1.0, 1.0, 1.0, 1.0, 1.0, 1.0, 1.0, 1.0, 1.0, 1.0, 1.0, 1.0, 1.0, 1.0, 1.0, 1.0, 1.0, 1.0, 1.0, 1.0, 1.0, 1.0, 1.0, 1.0, 1.0, 1.0, 1.0, 1.0, 1.0, 1.0, 1.0, 1.0, 1.0, 1.0, 1.0, 1.0, 1.0, 1.0, 1.0, 1.0, 1.0, 1.0, 1.0, 1.0, 1.0, 1.0, 1.0, 1.0, 1.0, 1.0, 1.0, 1.0, 1.0, 1.0, 1.0, 1.0, 1.0, 1.0, 1.0, 1.0, 1.0, 1.0, 1.0, 1.0, 1.0, 1.0, 1.0, 1.0, 1.0, 1.0, 1.0, 1.0, 1.0, 1.0, 1.0, 1.0, 1.0, 1.0, 1.0, 1.0, 1.0, 1.0, 1.0, 1.0, 1.0, 1.0, 1.0, 1.0, 1.0, 1.0, 1.0, 1.0, 1.0, 1.0, 1.0, 1.0, 1.0])
me_torus_005.materials.append(mat_eye_mat)
me_torus_005.use_remesh_preserve_volume = False
me_torus_005.use_remesh_preserve_attributes = False
me_torus_005.use_mirror_vertex_groups = False
me_torus_005.update()
me_torus_000 = bpy.data.meshes.new('Torus.000')
me_torus_000.from_pydata([(1.0, -5.821e-11, -0.25), (0.866, 0.5, -0.25), (0.5, 0.866, -0.25), (5.905e-08, 1.0, -0.25), (-0.5, 0.866, -0.25), (-0.866, 0.5, -0.25), (-1.0, 8.743e-08, -0.25), (-0.0005038, 0.00123, -0.9956), (-0.866, -0.5, -0.25), (-0.5, -0.866, -0.25), (8.481e-08, -1.0, -0.25), (0.5, -0.866, -0.25), (0.866, -0.5, -0.25), (0.625, 1.083, 0.0009606), (2.019e-07, 1.25, 0.0009606), (-0.625, 1.083, 0.0009606), (-1.083, 0.625, 0.0009606), (-1.25, 1.428e-07, 0.0009606), (-0.625, -1.083, 0.001921), (1.563, 1.267e-07, 0.2551), (1.25, 4.47e-08, 0.001921), (1.353, 0.7813, 0.2551), (1.083, 0.625, 0.001921), (0.7813, 1.353, 0.2551), (2.789e-07, 1.563, 0.2551), (-0.7812, 1.353, 0.2551), (-1.353, 0.7813, 0.2551), (-1.562, 2.757e-07, 0.2551), (-1.353, -0.7812, 0.2551), (-1.083, -0.625, 0.001921), (-0.7812, -1.353, 0.2551), (2.794e-07, -1.562, 0.2551), (1.714e-07, -1.25, 0.001921), (0.7813, -1.353, 0.2551), (0.625, -1.083, 0.001921), (1.353, -0.7813, 0.2551), (1.083, -0.625, 0.001921), (1.953, 1.714e-07, 0.5064), (1.691, 0.9766, 0.5064), (0.9766, 1.691, 0.5064), (2.654e-07, 1.953, 0.5064), (-0.9766, 1.691, 0.5064), (-1.691, 0.9766, 0.5064), (-1.953, 3.427e-07, 0.5064), (-1.691, -0.9766, 0.5064), (-0.9766, -1.691, 0.5064), (2.645e-07, -1.953, 0.5064), (0.9766, -1.691, 0.5064), (1.691, -0.9766, 0.5064), (1.953, 2.556e-07, 0.7745), (1.691, 0.9766, 0.7745), (0.9766, 1.691, 0.7745), (2.654e-07, 1.953, 0.7745), (-0.9766, 1.691, 0.7745), (-1.691, 0.9766, 0.7745), (-1.953, 4.27e-07, 0.7745), (-1.691, -0.9766, 0.7745), (-0.9766, -1.691, 0.7745), (2.645e-07, -1.953, 0.7745), (0.9766, -1.691, 0.7745), (1.691, -0.9766, 0.7745), (0.1241, 0.03311, 1.004)], [], [(0, 7, 1), (1, 7, 2), (2, 7, 3), (3, 7, 4), (4, 7, 5), (5, 7, 6), (6, 7, 8), (8, 7, 9), (9, 7, 10), (10, 7, 11), (11, 7, 12), (12, 7, 0), (1, 2, 13, 22), (2, 3, 14, 13), (3, 4, 15, 14), (4, 5, 16, 15), (5, 6, 17, 16), (6, 8, 29, 17), (8, 9, 18, 29), (9, 10, 32, 18), (19, 20, 22, 21), (22, 13, 23, 21), (13, 14, 24, 23), (14, 15, 25, 24), (15, 16, 26, 25), (16, 17, 27, 26), (17, 29, 28, 27), (29, 18, 30, 28), (18, 32, 31, 30), (32, 34, 33, 31), (34, 36, 35, 33), (36, 20, 19, 35), (37, 19, 21, 38), (21, 23, 39, 38), (23, 24, 40, 39), (24, 25, 41, 40), (25, 26, 42, 41), (26, 27, 43, 42), (27, 28, 44, 43), (28, 30, 45, 44), (30, 31, 46, 45), (31, 33, 47, 46), (33, 35, 48, 47), (35, 19, 37, 48), (20, 0, 1, 22), (10, 11, 34, 32), (11, 12, 36, 34), (12, 0, 20, 36), (46, 47, 59, 58), (47, 48, 60, 59), (40, 41, 53, 52), (41, 42, 54, 53), (42, 43, 55, 54), (44, 45, 57, 56), (37, 38, 50, 49), (38, 39, 51, 50), (43, 44, 56, 55), (39, 40, 52, 51), (48, 37, 49, 60), (45, 46, 58, 57), (54, 55, 61), (60, 49, 61), (52, 53, 61), (49, 50, 61), (53, 54, 61), (51, 52, 61), (50, 51, 61), (57, 58, 61), (55, 56, 61), (59, 60, 61), (58, 59, 61), (56, 57, 61)])
_uv = me_torus_000.uv_layers.new(name='UVMap')
_uv.uv.foreach_set('vector', [0.5, 0.244, 0.4997, 0.5001, 0.372, 0.2783, 0.372, 0.2783, 0.4997, 0.5001, 0.2783, 0.372, 0.2783, 0.372, 0.4997, 0.5001, 0.244, 0.5, 0.244, 0.5, 0.4997, 0.5001, 0.2783, 0.628, 0.2783, 0.628, 0.4997, 0.5001, 0.372, 0.7217, 0.372, 0.7217, 0.4997, 0.5001, 0.5, 0.756, 0.5, 0.756, 0.4997, 0.5001, 0.628, 0.7217, 0.628, 0.7217, 0.4997, 0.5001, 0.7217, 0.628, 0.7217, 0.628, 0.4997, 0.5001, 0.756, 0.5, 0.756, 0.5, 0.4997, 0.5001, 0.7217, 0.372, 0.7217, 0.372, 0.4997, 0.5001, 0.628, 0.2783, 0.628, 0.2783, 0.4997, 0.5001, 0.5, 0.244, 0.372, 0.2783, 0.2783, 0.372, 0.2229, 0.34, 0.34, 0.2229, 0.2783, 0.372, 0.244, 0.5, 0.18, 0.5, 0.2229, 0.34, 0.244, 0.5, 0.2783, 0.628, 0.2229, 0.66, 0.18, 0.5, 0.2783, 0.628, 0.372, 0.7217, 0.34, 0.7771, 0.2229, 0.66, 0.372, 0.7217, 0.5, 0.756, 0.5, 0.82, 0.34, 0.7771, 0.5, 0.756, 0.628, 0.7217, 0.66, 0.7771, 0.5, 0.82, 0.628, 0.7217, 0.7217, 0.628, 0.7771, 0.66, 0.66, 0.7771, 0.7217, 0.628, 0.756, 0.5, 0.82, 0.5, 0.7771, 0.66, 0.5, 0.1, 0.5, 0.18, 0.34, 0.2229, 0.3, 0.1536, 0.34, 0.2229, 0.2229, 0.34, 0.1536, 0.3, 0.3, 0.1536, 0.2229, 0.34, 0.18, 0.5, 0.1, 0.5, 0.1536, 0.3, 0.18, 0.5, 0.2229, 0.66, 0.1536, 0.7, 0.1, 0.5, 0.2229, 0.66, 0.34, 0.7771, 0.3, 0.8464, 0.1536, 0.7, 0.34, 0.7771, 0.5, 0.82, 0.5, 0.9, 0.3, 0.8464, 0.5, 0.82, 0.66, 0.7771, 0.7, 0.8464, 0.5, 0.9, 0.66, 0.7771, 0.7771, 0.66, 0.8464, 0.7, 0.7, 0.8464, 0.7771, 0.66, 0.82, 0.5, 0.9, 0.5, 0.8464, 0.7, 0.82, 0.5, 0.7771, 0.34, 0.8464, 0.3, 0.9, 0.5, 0.7771, 0.34, 0.66, 0.2229, 0.7, 0.1536, 0.8464, 0.3, 0.66, 0.2229, 0.5, 0.18, 0.5, 0.1, 0.7, 0.1536, 0.5, 0.0, 0.5, 0.1, 0.3, 0.1536, 0.25, 0.06699, 0.3, 0.1536, 0.1536, 0.3, 0.06699, 0.25, 0.25, 0.06699, 0.1536, 0.3, 0.1, 0.5, 0.0, 0.5, 0.06699, 0.25, 0.1, 0.5, 0.1536, 0.7, 0.06699, 0.75, 0.0, 0.5, 0.1536, 0.7, 0.3, 0.8464, 0.25, 0.933, 0.06699, 0.75, 0.3, 0.8464, 0.5, 0.9, 0.5, 1.0, 0.25, 0.933, 0.5, 0.9, 0.7, 0.8464, 0.75, 0.933, 0.5, 1.0, 0.7, 0.8464, 0.8464, 0.7, 0.933, 0.75, 0.75, 0.933, 0.8464, 0.7, 0.9, 0.5, 1.0, 0.5, 0.933, 0.75, 0.9, 0.5, 0.8464, 0.3, 0.933, 0.25, 1.0, 0.5, 0.8464, 0.3, 0.7, 0.1536, 0.75, 0.06699, 0.933, 0.25, 0.7, 0.1536, 0.5, 0.1, 0.5, 0.0, 0.75, 0.06699, 0.5, 0.18, 0.5, 0.244, 0.372, 0.2783, 0.34, 0.2229, 0.756, 0.5, 0.7217, 0.372, 0.7771, 0.34, 0.82, 0.5, 0.7217, 0.372, 0.628, 0.2783, 0.66, 0.2229, 0.7771, 0.34, 0.628, 0.2783, 0.5, 0.244, 0.5, 0.18, 0.66, 0.2229, 1.0, 0.5, 0.933, 0.25, 0.933, 0.25, 1.0, 0.5, 0.933, 0.25, 0.75, 0.06699, 0.75, 0.06699, 0.933, 0.25, 0.0, 0.5, 0.06699, 0.75, 0.06699, 0.75, 0.0, 0.5, 0.06699, 0.75, 0.25, 0.933, 0.25, 0.933, 0.06699, 0.75, 0.25, 0.933, 0.5, 1.0, 0.5, 1.0, 0.25, 0.933, 0.75, 0.933, 0.933, 0.75, 0.933, 0.75, 0.75, 0.933, 0.5, 0.0, 0.25, 0.06699, 0.25, 0.06699, 0.5, 0.0, 0.25, 0.06699, 0.06699, 0.25, 0.06699, 0.25, 0.25, 0.06699, 0.5, 1.0, 0.75, 0.933, 0.75, 0.933, 0.5, 1.0, 0.06699, 0.25, 0.0, 0.5, 0.0, 0.5, 0.06699, 0.25, 0.75, 0.06699, 0.5, 0.0, 0.5, 0.0, 0.75, 0.06699, 0.933, 0.75, 1.0, 0.5, 1.0, 0.5, 0.933, 0.75, 0.25, 0.933, 0.5, 1.0, 0.4915, 0.4682, 0.75, 0.06699, 0.5, 0.0, 0.4915, 0.4682, 0.0, 0.5, 0.06699, 0.75, 0.4915, 0.4682, 0.5, 0.0, 0.25, 0.06699, 0.4915, 0.4682, 0.06699, 0.75, 0.25, 0.933, 0.4915, 0.4682, 0.06699, 0.25, 0.0, 0.5, 0.4915, 0.4682, 0.25, 0.06699, 0.06699, 0.25, 0.4915, 0.4682, 0.933, 0.75, 1.0, 0.5, 0.4915, 0.4682, 0.5, 1.0, 0.75, 0.933, 0.4915, 0.4682, 0.933, 0.25, 0.75, 0.06699, 0.4915, 0.4682, 1.0, 0.5, 0.933, 0.25, 0.4915, 0.4682, 0.75, 0.933, 0.933, 0.75, 0.4915, 0.4682])
me_torus_000.materials.append(mat_bodyring_mat)
me_torus_000.use_remesh_preserve_volume = False
me_torus_000.use_remesh_preserve_attributes = False
me_torus_000.use_mirror_vertex_groups = False
me_torus_000.update()
me_torus_006 = bpy.data.meshes.new('Torus.006')
me_torus_006.from_pydata([(2.411, 0.002218, 3.242), (1.929, 0.002218, 3.492), (1.929, 0.002218, 2.992), (2.088, 1.208, 3.242), (1.67, 0.9667, 3.492), (1.67, 0.9667, 2.992), (1.205, 2.09, 3.242), (0.9642, 1.673, 3.492), (0.9642, 1.673, 2.992), (-0.0003151, 2.413, 3.242), (-0.000315, 1.931, 3.492), (-0.000315, 1.931, 2.992), (-1.206, 2.09, 3.242), (-0.9648, 1.673, 3.492), (-0.9648, 1.673, 2.992), (-2.089, 1.208, 3.242), (-1.671, 0.9667, 3.492), (-1.671, 0.9667, 2.992), (-2.412, 0.002218, 3.242), (-1.929, 0.002218, 3.492), (-1.929, 0.002218, 2.992), (-2.089, -1.203, 3.242), (-1.671, -0.9623, 3.492), (-1.671, -0.9623, 2.992), (-1.206, -2.086, 3.242), (-0.9648, -1.668, 3.492), (-0.9648, -1.668, 2.992), (-0.0003151, -2.409, 3.242), (-0.000315, -1.927, 3.492), (-0.000315, -1.927, 2.992), (1.205, -2.086, 3.242), (0.9642, -1.668, 3.492), (0.9642, -1.668, 2.992), (2.088, -1.203, 3.242), (1.67, -0.9623, 3.492), (1.67, -0.9623, 2.992)], [], [(0, 3, 4, 1), (0, 2, 5, 3), (3, 6, 7, 4), (5, 8, 6, 3), (6, 9, 10, 7), (8, 11, 9, 6), (9, 12, 13, 10), (11, 14, 12, 9), (12, 15, 16, 13), (14, 17, 15, 12), (15, 18, 19, 16), (17, 20, 18, 15), (18, 21, 22, 19), (20, 23, 21, 18), (21, 24, 25, 22), (23, 26, 24, 21), (24, 27, 28, 25), (26, 29, 27, 24), (27, 30, 31, 28), (29, 32, 30, 27), (30, 33, 34, 31), (32, 35, 33, 30), (33, 0, 1, 34), (35, 2, 0, 33)])
me_torus_006.polygons.foreach_set('use_smooth', [True] * 24)
_uv = me_torus_006.uv_layers.new(name='UVMap')
_uv.uv.foreach_set('vector', [0.5148, 0.1354, 0.6859, 0.1631, 0.6576, 0.2337, 0.5225, 0.2155, 0.5148, 0.1354, 0.5094, 0.0114, 0.7247, 0.0814, 0.6859, 0.1631, 0.6859, 0.1631, 0.8157, 0.2647, 0.7595, 0.3122, 0.6576, 0.2337, 0.7247, 0.0814, 0.8935, 0.2005, 0.8157, 0.2647, 0.6859, 0.1631, 0.8157, 0.2647, 0.8852, 0.4167, 0.8112, 0.4319, 0.7595, 0.3122, 0.8935, 0.2005, 0.9886, 0.3965, 0.8852, 0.4167, 0.8157, 0.2647, 0.8852, 0.4167, 0.8734, 0.5875, 0.7992, 0.5655, 0.8112, 0.4319, 0.9886, 0.3965, 0.9758, 0.6194, 0.8734, 0.5875, 0.8852, 0.4167, 0.8734, 0.5875, 0.7831, 0.7336, 0.7286, 0.6794, 0.7992, 0.5655, 0.9758, 0.6194, 0.8582, 0.8114, 0.7831, 0.7336, 0.8734, 0.5875, 0.7831, 0.7336, 0.6319, 0.8169, 0.6111, 0.7422, 0.7286, 0.6794, 0.8582, 0.8114, 0.6597, 0.9225, 0.6319, 0.8169, 0.7831, 0.7336, 0.6319, 0.8169, 0.4572, 0.8156, 0.4755, 0.7387, 0.6111, 0.7422, 0.6597, 0.9225, 0.4307, 0.9225, 0.4572, 0.8156, 0.6319, 0.8169, 0.4572, 0.8156, 0.3002, 0.7296, 0.3536, 0.6677, 0.4755, 0.7387, 0.4307, 0.9225, 0.2271, 0.814, 0.3002, 0.7296, 0.4572, 0.8156, 0.3002, 0.7296, 0.1936, 0.5755, 0.2715, 0.5413, 0.3536, 0.6677, 0.2271, 0.814, 0.08771, 0.6267, 0.1936, 0.5755, 0.3002, 0.7296, 0.1936, 0.5755, 0.1421, 0.3299, 0.2599, 0.3748, 0.2715, 0.5413, 0.08771, 0.6267, 0.0114, 0.3915, 0.1421, 0.3299, 0.1936, 0.5755, 0.1421, 0.3299, 0.3354, 0.1849, 0.3801, 0.261, 0.2599, 0.3748, 0.1002, 0.2142, 0.2895, 0.09049, 0.3354, 0.1849, 0.1421, 0.3299, 0.3354, 0.1849, 0.5148, 0.1354, 0.5225, 0.2155, 0.3801, 0.261, 0.2895, 0.09049, 0.5094, 0.0114, 0.5148, 0.1354, 0.3354, 0.1849])
me_torus_006.materials.append(mat_bodyring_mat)
me_torus_006.use_remesh_preserve_volume = False
me_torus_006.use_remesh_preserve_attributes = False
me_torus_006.use_mirror_vertex_groups = False
me_torus_006.update()

# ---- objects
ob_feets = bpy.data.objects.new('Feets', None)
ob_feet_lf = bpy.data.objects.new('feet-LF', me_sphere_001)
ob_feet_rf = bpy.data.objects.new('feet-RF', me_sphere_002)
ob_feet_lb = bpy.data.objects.new('feet-LB', me_sphere_003)
ob_feet_rb = bpy.data.objects.new('feet-RB', me_sphere_004)
ob_body = bpy.data.objects.new('Body', None)
ob_head = bpy.data.objects.new('head', None)
ob_eye_right_001 = bpy.data.objects.new('eye-right.001', me_torus_008)
ob_head_001 = bpy.data.objects.new('head.001', me_torus_001)
ob_mouth = bpy.data.objects.new('mouth', me_torus_004)
ob_eye_right = bpy.data.objects.new('eye-right', me_torus_005)
ob_tail = bpy.data.objects.new('tail', me_torus_000)
ob_body_1 = bpy.data.objects.new('body', me_torus_006)
ob_lamp = bpy.data.objects.new('Lamp', light_lamp)
ob_camera = bpy.data.objects.new('Camera', cam_camera)

# ---- transforms, parenting, visibility, modifiers, constraints
ob_feets.location = (0.0, 0.0, 0.0)
ob_feets.empty_image_offset = (0.0, 0.0)
ob_feets.lineart.crease_threshold = 0.0
ob_feet_lf.parent = ob_feets
ob_feet_lf.location = (-0.04147, -1.701, 1.995)
ob_feet_lf.scale = (1.13, 1.13, 1.13)
ob_feet_lf.lineart.crease_threshold = 0.0
ob_feet_rf.parent = ob_feets
ob_feet_rf.location = (-0.04147, -1.701, 1.995)
ob_feet_rf.scale = (1.13, 1.13, 1.13)
ob_feet_rf.lineart.crease_threshold = 0.0
ob_feet_lb.parent = ob_feets
ob_feet_lb.location = (-0.04147, -1.701, 1.995)
ob_feet_lb.scale = (1.13, 1.13, 1.13)
ob_feet_lb.lineart.crease_threshold = 0.0
ob_feet_rb.parent = ob_feets
ob_feet_rb.location = (-0.04147, -1.701, 1.995)
ob_feet_rb.scale = (1.13, 1.13, 1.13)
ob_feet_rb.lineart.crease_threshold = 0.0
ob_body.location = (0.0, 0.0, 0.0)
ob_body.empty_image_offset = (0.0, 0.0)
ob_body.lineart.crease_threshold = 0.0
ob_head.parent = ob_body
ob_head.location = (-0.001149, 1.742, 2.0)
ob_head.empty_image_offset = (0.0, 0.0)
ob_head.lineart.crease_threshold = 0.0
ob_eye_right_001.parent = ob_head
ob_eye_right_001.matrix_parent_inverse = Matrix(((1.0, 0.0, 0.0, 0.001149), (0.0, 1.0, 0.0, -1.742), (0.0, 0.0, 1.0, -2.0), (0.0, 0.0, 0.0, 1.0)))
ob_eye_right_001.location = (0.5143, 1.742, 2.0)
ob_eye_right_001.rotation_euler = (1.571, 1.571, 0.0)
ob_eye_right_001.scale = (0.5184, 0.5184, 1.0)
ob_eye_right_001.lineart.crease_threshold = 0.0
ob_head_001.parent = ob_head
ob_head_001.matrix_parent_inverse = Matrix(((1.0, 0.0, 0.0, 0.001149), (0.0, 1.0, 0.0, -1.742), (0.0, 0.0, 1.0, -2.0), (0.0, 0.0, 0.0, 1.0)))
ob_head_001.location = (-0.001149, 1.742, 2.0)
ob_head_001.rotation_euler = (1.571, 1.571, 0.0)
ob_head_001.scale = (0.5184, 0.5184, 1.0)
ob_head_001.lineart.crease_threshold = 0.0
ob_mouth.parent = ob_head
ob_mouth.matrix_parent_inverse = Matrix(((1.0, 0.0, 0.0, 0.001149), (0.0, 1.0, 0.0, -1.742), (0.0, 0.0, 1.0, -2.0), (0.0, 0.0, 0.0, 1.0)))
ob_mouth.location = (-0.001149, 1.742, 2.0)
ob_mouth.rotation_euler = (1.571, 1.571, 0.0)
ob_mouth.scale = (0.5184, 0.5184, 1.0)
ob_mouth.lineart.crease_threshold = 0.0
ob_eye_right.parent = ob_head
ob_eye_right.matrix_parent_inverse = Matrix(((1.0, 0.0, 0.0, 0.001149), (0.0, 1.0, 0.0, -1.742), (0.0, 0.0, 1.0, -2.0), (0.0, 0.0, 0.0, 1.0)))
ob_eye_right.location = (-0.001149, 1.742, 2.0)
ob_eye_right.rotation_euler = (1.571, 1.571, 0.0)
ob_eye_right.scale = (0.5184, 0.5184, 1.0)
ob_eye_right.lineart.crease_threshold = 0.0
ob_tail.parent = ob_body
ob_tail.location = (-0.001149, 1.742, 2.0)
ob_tail.rotation_euler = (1.571, 1.571, 0.0)
ob_tail.scale = (0.5184, 0.5184, 1.0)
ob_tail.lineart.crease_threshold = 0.0
ob_body_1.parent = ob_body
ob_body_1.location = (-0.001149, 1.742, 2.0)
ob_body_1.rotation_euler = (1.571, 1.571, 0.0)
ob_body_1.scale = (0.5184, 0.5184, 1.0)
ob_body_1.lineart.crease_threshold = 0.0
_m = ob_body_1.modifiers.new('Array', 'ARRAY')
_m.count = 6
_m.constant_offset_displace = (0.0, 0.0, 0.0)
_m.relative_offset_displace = (0.0, 0.0, -1.0)
_m.use_merge_vertices = True
_m.use_merge_vertices_cap = True
_m.merge_threshold = 0.04
ob_lamp.location = (3.354e-07, -5.322, 4.191)
ob_lamp.rotation_euler = (0.8855, 1.719e-16, 8.151e-17)
ob_lamp.lock_rotations_4d = False
ob_lamp.empty_display_type = 'ARROWS'
ob_lamp.color = (0.0, 0.0, 0.0, 0.0)
ob_lamp.lineart.crease_threshold = 0.0
ob_camera.location = (7.481, -6.508, 5.344)
ob_camera.rotation_euler = (1.109, 0.0, 0.8149)
ob_camera.lock_rotations_4d = False
ob_camera.empty_display_type = 'ARROWS'
ob_camera.color = (0.0, 0.0, 0.0, 0.0)
ob_camera.display_type = 'WIRE'
ob_camera.lineart.crease_threshold = 0.0

# ---- collection membership
col_collection_1.objects.link(ob_feets)
col_collection_1.objects.link(ob_feet_lf)
col_collection_1.objects.link(ob_feet_rf)
col_collection_1.objects.link(ob_feet_lb)
col_collection_1.objects.link(ob_feet_rb)
col_collection_1.objects.link(ob_body)
col_collection_1.objects.link(ob_head)
col_collection_1.objects.link(ob_eye_right_001)
col_collection_1.objects.link(ob_head_001)
col_collection_1.objects.link(ob_mouth)
col_collection_1.objects.link(ob_eye_right)
col_collection_1.objects.link(ob_tail)
col_collection_1.objects.link(ob_body_1)
col_collection_1.objects.link(ob_lamp)
col_collection_1.objects.link(ob_camera)
col_collection_2.objects.link(ob_tail)

# ---- scene / render settings (as saved in the file)
scene.camera = ob_camera
scene.frame_start = 1; scene.frame_end = 250; scene.frame_set(0)
scene.render.engine = 'BLENDER_EEVEE_NEXT'
scene.render.resolution_percentage = 50
scene.render.dither_intensity = 0.0
scene.cycles.use_denoising = False
scene.cycles.samples = 128
scene.cycles.sampling_pattern = 'TABULATED_SOBOL'
scene.cycles.light_sampling_threshold = 0.0
scene.cycles.use_adaptive_sampling = False
scene.cycles.use_light_tree = False
scene.cycles.blur_glossy = 0.0
scene.cycles.sample_clamp_indirect = 0.0
scene.view_settings.view_transform = 'Standard'
bpy.context.view_layer.update()
